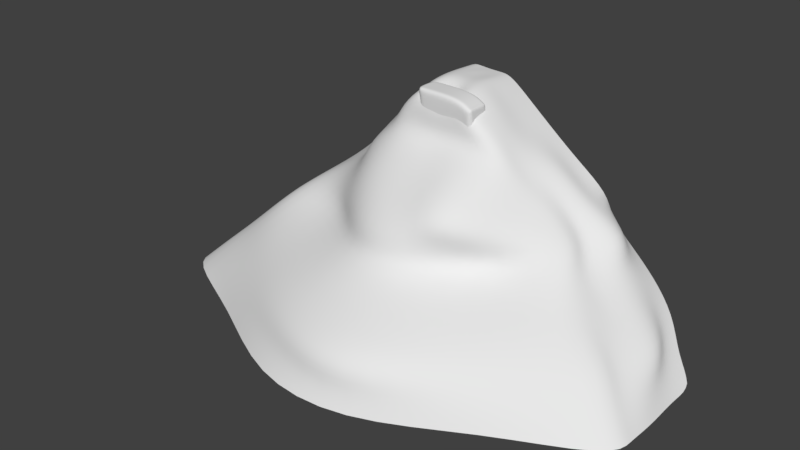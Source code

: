 # Source: Start_Sit_Mountain.blend  (saved by Blender 2.79.0; exported with 4.5.12 LTS)
import bpy
from mathutils import Matrix  # noqa: F401  (used for matrix-valued properties, if any)

bpy.ops.wm.read_factory_settings(use_empty=True)
scene = bpy.context.scene
scene.name = 'Scene'

# ---- collections
col_collection_1 = bpy.data.collections.new('Collection 1'); scene.collection.children.link(col_collection_1)

# ---- world
world_world = bpy.data.worlds.new('World'); scene.world = world_world
world_world.color = (0.05088, 0.05088, 0.05088)
world_world.use_sun_shadow = False
world_world.sun_shadow_jitter_overblur = 0.0
world_world.cycles.sampling_method = 'MANUAL'

# ---- meshes
me_cube = bpy.data.meshes.new('Cube')
me_cube.from_pydata([(-0.6491, -0.1535, -0.1993), (-0.6491, -0.2437, 0.6491), (-0.6491, 0.3339, -0.1993), (-0.6491, 0.2437, 0.6491), (0.6491, -0.1535, -0.1993), (0.6491, -0.2437, 0.4649), (0.6491, 0.3339, -0.1993), (0.6491, 0.2437, 0.4649), (-0.6491, -0.2417, 0.6298), (-0.6491, 0.2458, 0.6298), (0.6491, 0.2458, 0.4456), (0.6491, -0.2417, 0.4456), (0.6154, 0.3339, -0.1993), (0.6154, 0.2437, 0.4649), (0.6154, -0.1535, -0.1993), (0.6154, -0.2437, 0.4649), (0.6154, -0.2689, 0.4079), (0.6154, 0.2458, 0.4456), (-0.599, 0.3339, -0.1993), (-0.599, -0.2437, 0.6491), (-0.599, -0.2689, 0.5921), (-0.599, 0.2437, 0.6491), (-0.599, -0.1535, -0.1993), (-0.599, 0.2458, 0.6298), (-0.6491, 0.3231, -0.1993), (-0.6491, -0.005449, -0.1993), (-0.7387, -0.1879, 0.6491), (-0.7387, 0.1407, 0.6491), (0.6491, -0.005449, -0.1993), (0.6491, 0.3231, -0.1993), (0.6491, 0.1407, 0.4649), (0.6491, -0.1879, 0.4649), (0.6491, 0.1449, 0.4456), (0.6491, -0.1837, 0.4456), (-0.6491, -0.1837, 0.6298), (-0.6491, 0.1449, 0.6298), (0.6154, 0.1407, 0.4649), (0.6154, -0.1879, 0.4649), (-0.599, 0.1407, 0.6491), (-0.599, -0.1879, 0.6491), (0.3402, 0.2437, 0.6491), (0.3402, -0.1535, -0.1993), (0.3402, 0.2458, 0.6298), (0.3402, 0.3339, -0.1993), (0.3402, -0.2437, 0.6491), (0.3402, -0.2689, 0.5921), (0.3402, 0.1407, 0.6491), (0.3402, -0.1879, 0.6491)], [], [(35, 27, 3, 9), (17, 13, 7, 10), (33, 31, 5, 11), (20, 19, 1, 8), (39, 26, 1, 19), (22, 20, 8, 0), (28, 33, 11, 4), (12, 17, 10, 6), (24, 35, 9, 2), (43, 42, 17, 12), (4, 11, 16, 14), (31, 37, 15, 5), (11, 5, 15, 16), (42, 40, 13, 17), (9, 3, 21, 23), (2, 9, 23, 18), (41, 45, 20, 22), (47, 39, 19, 44), (45, 44, 19, 20), (40, 21, 38, 46), (46, 38, 39, 47), (7, 13, 36, 30), (30, 36, 37, 31), (0, 8, 34, 25), (25, 34, 35, 24), (6, 10, 32, 29), (29, 32, 33, 28), (21, 3, 27, 38), (38, 27, 26, 39), (10, 7, 30, 32), (32, 30, 31, 33), (8, 1, 26, 34), (34, 26, 27, 35), (36, 46, 47, 37), (13, 40, 46, 36), (16, 15, 44, 45), (37, 47, 44, 15), (14, 16, 45, 41), (23, 21, 40, 42), (18, 23, 42, 43)])
me_cube.polygons.foreach_set('use_smooth', [True] * 40)
me_cube.use_remesh_preserve_volume = False
me_cube.use_remesh_preserve_attributes = False
me_cube.use_mirror_vertex_groups = False
me_cube.update()
me_plane = bpy.data.meshes.new('Plane')
me_plane.from_pydata([(-6.008, -3.076, -5.404), (6.047, -3.076, -5.404), (-6.008, 0.006605, -5.404), (6.097, 0.006605, -5.404), (-0.4267, -1.0, -0.03026), (0.5159, -1.0, -0.1294), (0.5384, 1.0, -0.09231), (-0.5423, 1.0, -0.01602), (-0.2596, -1.0, -0.1896), (-0.1291, -1.0, -0.1158), (0.1618, -1.0, -0.3334), (0.393, -1.0, -0.1477), (0.3231, 1.0, -0.06183), (0.1077, 1.0, -0.05923), (-0.1077, 1.0, -0.04902), (-0.3231, 1.0, -0.0249), (3.605, -4.06, -5.404), (1.202, -5.58, -5.404), (-1.233, -5.555, -5.404), (-3.605, -4.06, -5.404), (1.087, -1.0, -0.5596), (1.665, -1.0, -1.081), (2.125, -1.034, -1.621), (2.509, -1.0, -2.161), (3.448, -1.0, -2.702), (3.15, -1.837, -3.242), (4.331, -2.155, -3.783), (5.352, -2.325, -4.323), (5.563, -2.742, -4.863), (-1.09, 1.0, -0.5404), (-1.759, 1.0, -1.081), (-2.264, 1.0, -1.621), (-2.736, 1.0, -2.161), (-3.277, 1.0, -2.702), (-3.82, 1.0, -3.242), (-4.367, 1.0, -3.783), (-4.914, 0.6566, -4.323), (-5.461, 0.1342, -4.863), (-5.461, -2.742, -4.863), (-4.914, -2.325, -4.323), (-4.367, -2.155, -3.783), (-3.819, -1.837, -3.242), (-3.011, -1.0, -2.702), (-2.025, -1.0, -2.161), (-1.976, -1.0, -1.621), (-1.119, -1.0, -1.081), (-1.073, -1.0, -0.5404), (5.641, 0.1342, -4.863), (5.206, 0.6566, -4.323), (4.471, 1.0, -3.783), (3.884, 1.0, -3.242), (3.299, 1.0, -2.702), (3.178, 1.0, -2.161), (2.402, 1.0, -1.621), (1.724, 1.0, -1.081), (1.09, 1.0, -0.5521), (0.6428, -1.0, -0.65), (1.016, -1.0, -1.081), (1.306, -2.251, -1.621), (1.616, -3.052, -2.161), (1.947, -1.971, -2.702), (2.203, -1.538, -3.242), (2.62, -3.091, -3.783), (2.948, -3.727, -4.323), (3.277, -4.026, -4.863), (0.1812, -1.0, -0.6921), (0.3069, -1.0, -1.088), (0.4359, -1.976, -1.621), (0.5452, -2.654, -2.161), (0.6546, -3.062, -2.702), (0.764, -3.062, -3.242), (0.8731, -4.235, -3.783), (0.9828, -5.625, -4.323), (1.092, -5.471, -4.863), (-0.2122, -1.0, -0.6612), (-0.1861, -1.0, -1.096), (-0.3983, -1.956, -1.621), (-0.5452, -2.624, -2.161), (-0.6546, -3.062, -2.702), (-0.7864, -3.071, -3.242), (-1.032, -4.161, -3.783), (-1.262, -4.903, -4.323), (-1.245, -5.051, -4.863), (-0.5377, -1.0, -0.5544), (-0.8238, -1.0, -1.081), (-1.15, -1.791, -1.621), (-1.564, -2.029, -2.161), (-1.952, -1.794, -2.702), (-2.122, -1.536, -3.242), (-2.62, -3.091, -3.783), (-2.948, -3.73, -4.323), (-3.277, -4.026, -4.863), (-6.008, -0.61, -5.404), (-6.008, -1.227, -5.404), (-6.008, -1.843, -5.404), (-6.008, -2.46, -5.404), (6.026, -2.46, -5.404), (6.066, -1.843, -5.404), (6.049, -1.227, -5.404), (6.039, -0.61, -5.404), (-0.4716, -0.6, 0.007305), (-0.5725, -0.2, -7.257e-05), (-0.5388, 0.2, 0.03635), (-0.5442, 0.6, 0.01843), (0.5111, -0.6, -0.09653), (0.6524, -0.2, -0.05943), (0.5211, 0.2, -0.0262), (0.5242, 0.6, -0.04079), (-0.3903, -0.6, -0.02151), (-0.2938, -0.2, 0.08175), (-0.3313, 0.2, 0.03841), (-0.3157, 0.6, -0.01068), (-0.09689, -0.6, -0.1352), (-0.1434, -0.2, 0.05473), (-0.1413, 0.2, 0.003537), (-0.1051, 0.6, 0.001369), (0.1551, -0.6, -0.2077), (0.09167, -0.2, 0.002186), (0.1043, 0.2, -0.005194), (0.09538, 0.6, -0.02729), (0.4143, -0.6, -0.04736), (0.347, -0.2, 0.01149), (0.3439, 0.2, 0.009539), (0.3109, 0.6, -0.03821), (-5.461, -2.166, -4.863), (-5.461, -1.591, -4.863), (-5.461, -1.016, -4.863), (-5.461, -0.441, -4.863), (-4.914, -1.729, -4.323), (-4.914, -1.132, -4.323), (-4.914, -0.5359, -4.323), (-4.914, 0.06035, -4.323), (-4.367, -1.524, -3.783), (-4.367, -0.8929, -3.783), (-4.367, -0.2619, -3.783), (-4.367, 0.369, -3.783), (-3.83, -1.27, -3.242), (-3.88, -0.7023, -3.242), (-3.883, -0.1348, -3.242), (-3.829, 0.4326, -3.242), (-3.18, -0.6, -2.702), (-3.195, -0.2, -2.702), (-3.256, 0.2, -2.702), (-3.296, 0.6, -2.702), (-2.132, -0.6, -2.161), (-2.387, -0.2, -2.161), (-2.678, 0.2, -2.161), (-2.736, 0.6, -2.161), (-1.892, -0.6, -1.621), (-2.191, -0.2, -1.621), (-2.075, 0.2, -1.621), (-2.25, 0.6, -1.621), (-1.488, -0.6, -1.081), (-1.505, -0.2, -1.081), (-1.892, 0.2, -1.081), (-1.632, 0.6, -1.081), (-0.9091, -0.6, -0.5368), (-1.133, -0.2, -0.5253), (-1.159, 0.2, -0.5399), (-1.207, 0.6, -0.5404), (1.235, -0.6, -0.5489), (1.193, -0.2, -0.5404), (1.125, 0.2, -0.5418), (1.106, 0.6, -0.5554), (1.676, -0.6, -1.081), (1.746, -0.2, -1.081), (1.699, 0.2, -1.081), (1.718, 0.6, -1.081), (2.122, -0.6, -1.621), (2.346, -0.2, -1.621), (2.634, 0.2, -1.621), (2.398, 0.6, -1.621), (2.881, -0.6, -2.161), (2.796, -0.2, -2.161), (3.17, 0.2, -2.161), (3.032, 0.6, -2.161), (3.572, -0.6, -2.702), (3.323, -0.2, -2.702), (4.115, 0.2, -2.702), (4.022, 0.6, -2.702), (3.78, -1.27, -3.242), (3.727, -0.7023, -3.242), (4.094, -0.1348, -3.242), (4.13, 0.4326, -3.242), (4.487, -1.524, -3.783), (4.437, -0.8929, -3.783), (4.789, -0.2619, -3.783), (4.662, 0.369, -3.783), (5.02, -1.729, -4.323), (5.351, -1.132, -4.323), (5.721, -0.5359, -4.323), (5.198, 0.06035, -4.323), (5.546, -2.166, -4.863), (5.738, -1.591, -4.863), (5.692, -1.016, -4.863), (5.631, -0.441, -4.863)], [], [(195, 99, 3, 47), (159, 103, 7, 29), (123, 107, 6, 12), (91, 38, 0, 19), (28, 64, 16, 1), (64, 73, 17, 16), (73, 82, 18, 17), (82, 91, 19, 18), (103, 111, 15, 7), (111, 115, 14, 15), (115, 119, 13, 14), (119, 123, 12, 13), (9, 8, 83, 74), (74, 83, 84, 75), (75, 84, 85, 76), (76, 85, 86, 77), (77, 86, 87, 78), (78, 87, 88, 79), (79, 88, 89, 80), (80, 89, 90, 81), (81, 90, 91, 82), (10, 9, 74, 65), (65, 74, 75, 66), (66, 75, 76, 67), (67, 76, 77, 68), (68, 77, 78, 69), (69, 78, 79, 70), (70, 79, 80, 71), (71, 80, 81, 72), (72, 81, 82, 73), (11, 10, 65, 56), (56, 65, 66, 57), (57, 66, 67, 58), (58, 67, 68, 59), (59, 68, 69, 60), (60, 69, 70, 61), (61, 70, 71, 62), (62, 71, 72, 63), (63, 72, 73, 64), (5, 11, 56, 20), (20, 56, 57, 21), (21, 57, 58, 22), (22, 58, 59, 23), (23, 59, 60, 24), (24, 60, 61, 25), (25, 61, 62, 26), (26, 62, 63, 27), (27, 63, 64, 28), (8, 4, 46, 83), (83, 46, 45, 84), (84, 45, 44, 85), (85, 44, 43, 86), (86, 43, 42, 87), (87, 42, 41, 88), (88, 41, 40, 89), (89, 40, 39, 90), (90, 39, 38, 91), (92, 127, 37, 2), (127, 131, 36, 37), (131, 135, 35, 36), (135, 139, 34, 35), (139, 143, 33, 34), (143, 147, 32, 33), (147, 151, 31, 32), (151, 155, 30, 31), (155, 159, 29, 30), (107, 163, 55, 6), (163, 167, 54, 55), (167, 171, 53, 54), (171, 175, 52, 53), (175, 179, 51, 52), (179, 183, 50, 51), (183, 187, 49, 50), (187, 191, 48, 49), (191, 195, 47, 48), (27, 28, 192, 188), (188, 192, 193, 189), (189, 193, 194, 190), (190, 194, 195, 191), (26, 27, 188, 184), (184, 188, 189, 185), (185, 189, 190, 186), (186, 190, 191, 187), (25, 26, 184, 180), (180, 184, 185, 181), (181, 185, 186, 182), (182, 186, 187, 183), (24, 25, 180, 176), (176, 180, 181, 177), (177, 181, 182, 178), (178, 182, 183, 179), (23, 24, 176, 172), (172, 176, 177, 173), (173, 177, 178, 174), (174, 178, 179, 175), (22, 23, 172, 168), (168, 172, 173, 169), (169, 173, 174, 170), (170, 174, 175, 171), (21, 22, 168, 164), (164, 168, 169, 165), (165, 169, 170, 166), (166, 170, 171, 167), (20, 21, 164, 160), (160, 164, 165, 161), (161, 165, 166, 162), (162, 166, 167, 163), (5, 20, 160, 104), (104, 160, 161, 105), (105, 161, 162, 106), (106, 162, 163, 107), (45, 46, 156, 152), (152, 156, 157, 153), (153, 157, 158, 154), (154, 158, 159, 155), (44, 45, 152, 148), (148, 152, 153, 149), (149, 153, 154, 150), (150, 154, 155, 151), (43, 44, 148, 144), (144, 148, 149, 145), (145, 149, 150, 146), (146, 150, 151, 147), (42, 43, 144, 140), (140, 144, 145, 141), (141, 145, 146, 142), (142, 146, 147, 143), (41, 42, 140, 136), (136, 140, 141, 137), (137, 141, 142, 138), (138, 142, 143, 139), (40, 41, 136, 132), (132, 136, 137, 133), (133, 137, 138, 134), (134, 138, 139, 135), (39, 40, 132, 128), (128, 132, 133, 129), (129, 133, 134, 130), (130, 134, 135, 131), (38, 39, 128, 124), (124, 128, 129, 125), (125, 129, 130, 126), (126, 130, 131, 127), (0, 38, 124, 95), (95, 124, 125, 94), (94, 125, 126, 93), (93, 126, 127, 92), (10, 11, 120, 116), (116, 120, 121, 117), (117, 121, 122, 118), (118, 122, 123, 119), (9, 10, 116, 112), (112, 116, 117, 113), (113, 117, 118, 114), (114, 118, 119, 115), (8, 9, 112, 108), (108, 112, 113, 109), (109, 113, 114, 110), (110, 114, 115, 111), (4, 8, 108, 100), (100, 108, 109, 101), (101, 109, 110, 102), (102, 110, 111, 103), (11, 5, 104, 120), (120, 104, 105, 121), (121, 105, 106, 122), (122, 106, 107, 123), (46, 4, 100, 156), (156, 100, 101, 157), (157, 101, 102, 158), (158, 102, 103, 159), (28, 1, 96, 192), (192, 96, 97, 193), (193, 97, 98, 194), (194, 98, 99, 195)])
me_plane.polygons.foreach_set('use_smooth', [True] * 175)
me_plane.use_remesh_preserve_volume = False
me_plane.use_remesh_preserve_attributes = False
me_plane.use_mirror_vertex_groups = False
me_plane.update()

# ---- objects
ob_cube = bpy.data.objects.new('Cube', me_cube)
ob_plane = bpy.data.objects.new('Plane', me_plane)

# ---- transforms, parenting, visibility, modifiers, constraints
ob_cube.location = (0.2522, -0.7753, -0.6603)
ob_cube.lineart.crease_threshold = 0.0
_m = ob_cube.modifiers.new('Subsurf', 'SUBSURF')
_m.uv_smooth = 'PRESERVE_CORNERS'
_m.quality = 2
_m.levels = 3
_m.show_only_control_edges = False
_m = ob_cube.modifiers.new('Displace', 'DISPLACE')
_m.strength = 0.1
ob_plane.location = (0.0, 0.0, 0.0)
ob_plane.lineart.crease_threshold = 0.0
_m = ob_plane.modifiers.new('Subsurf', 'SUBSURF')
_m.uv_smooth = 'PRESERVE_CORNERS'
_m.quality = 2
_m.levels = 3
_m.show_only_control_edges = False
_m = ob_plane.modifiers.new('Displace', 'DISPLACE')
_m.strength = 0.1

# ---- collection membership
col_collection_1.objects.link(ob_cube)
col_collection_1.objects.link(ob_plane)

# ---- scene / render settings (as saved in the file)
scene.frame_start = 1; scene.frame_end = 250; scene.frame_set(1)
scene.render.engine = 'BLENDER_EEVEE_NEXT'
scene.render.resolution_percentage = 50
scene.render.dither_intensity = 0.0
scene.cycles.use_denoising = False
scene.cycles.samples = 128
scene.cycles.sampling_pattern = 'TABULATED_SOBOL'
scene.cycles.use_adaptive_sampling = False
scene.cycles.use_light_tree = False
scene.cycles.blur_glossy = 0.0
scene.cycles.sample_clamp_indirect = 0.0
scene.view_settings.view_transform = 'Standard'
bpy.context.view_layer.update()

# ---- added for rendering (the .blend has no active camera and no usable light): camera, sun
cam_auto = bpy.data.cameras.new('AutoCamera')
cam_auto.lens = 50.0
cam_auto.sensor_width = 36.0
cam_auto.clip_end = 1000.0
ob_auto_camera = bpy.data.objects.new('AutoCamera', cam_auto)
scene.collection.objects.link(ob_auto_camera)
ob_auto_camera.location = (13.745, -18.7121, 8.30247)
ob_auto_camera.rotation_euler = (1.09748, -7.21219e-08, 0.694738)
scene.camera = ob_auto_camera
light_auto_sun = bpy.data.lights.new('AutoSun', 'SUN')
light_auto_sun.energy = 3.0
light_auto_sun.angle = 0.0523599
ob_auto_sun = bpy.data.objects.new('AutoSun', light_auto_sun)
scene.collection.objects.link(ob_auto_sun)
ob_auto_sun.rotation_euler = (0.872665, 0.174533, 0.523599)
bpy.context.view_layer.update()

